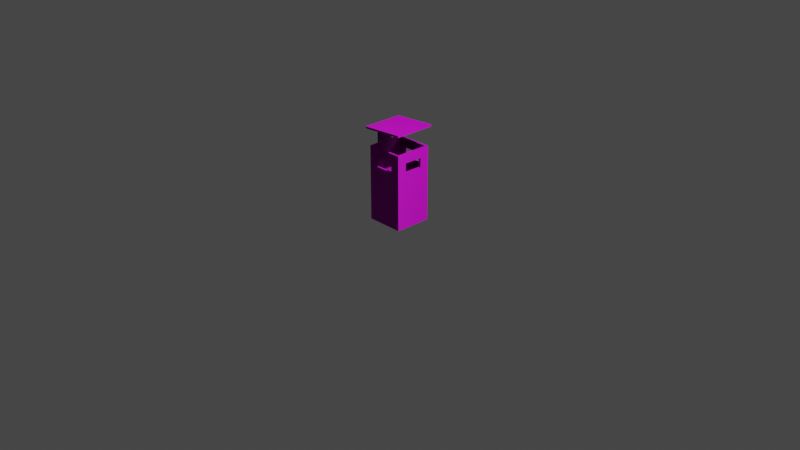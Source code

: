 # Source: Kos_B.blend  (saved by Blender 3.6.13; exported with 4.5.12 LTS)
import bpy
from mathutils import Matrix  # noqa: F401  (used for matrix-valued properties, if any)

bpy.ops.wm.read_factory_settings(use_empty=True)
scene = bpy.context.scene
scene.name = 'Scene'

# ---- collections
col_collection = bpy.data.collections.new('Collection'); scene.collection.children.link(col_collection)

# ---- images (referenced by path relative to the original .blend; pixels are not part of the script)
import os
ASSET_DIR = os.environ.get("B2B_ASSET_DIR", "")  # directory of the original .blend (textures are referenced by path, not embedded)
HERE = os.path.dirname(os.path.abspath(__file__))  # packed textures are extracted next to this script under _unpacked/

def load_image(name, relpath, width, height, colorspace="sRGB"):
    """Load a texture the original file referenced (path relative to the .blend, or extracted next to this script)."""
    p = next((c for c in (os.path.join(HERE, relpath), os.path.join(ASSET_DIR, relpath)) if relpath and os.path.exists(c)), "")
    if p:
        img = bpy.data.images.load(p, check_existing=True)
        img.name = name
    else:  # same state as the original file: an image datablock whose file is absent (Cycles renders it pink)
        img = bpy.data.images.new(name, width, height)
        img.source = "FILE"
        img.filepath = "//" + (relpath or name)
    img.colorspace_settings.name = colorspace
    return img
img_kos_b_diffuse_jpg = load_image('Kos_B-diffuse.jpg', 'Kos_B-diffuse.jpg', 1024, 1024, 'sRGB')
img_kos_b_normal_jpg = load_image('Kos_B-normal.jpg', 'Kos_B-normal.jpg', 1024, 1024, 'Non-Color')
img_kos_b_roughness_jpg = load_image('Kos_B-roughness.jpg', 'Kos_B-roughness.jpg', 1024, 1024, 'Non-Color')
img_baking_001 = load_image('Baking.001', 'Kos_B-metallic.jpg', 1024, 1024, 'Non-Color')
img_green_metal_rust_disp_4k_png_001 = load_image('green_metal_rust_Disp_4k.png.001', 'green_metal_rust_disp_4k.png', 1024, 1024, 'Non-Color')
img_green_metal_rust_rough_4k_png_001 = load_image('green_metal_rust_rough_4k.png.001', 'green_metal_rust_rough_4k.jpg', 1024, 1024, 'Non-Color')
img_green_metal_rust_diff_4k_png_001 = load_image('green_metal_rust_diff_4k.png.001', 'green_metal_rust_diff_4k.jpg', 1024, 1024, 'sRGB')
img_green_metal_rust_nor_4k_png_001 = load_image('green_metal_rust_Nor_4k.png.001', 'green_metal_rust_nor_gl_4k.exr', 1024, 1024, 'Non-Color')

# ---- materials (node trees are filled in below, after node groups)
mat_kos_b = bpy.data.materials.new('Kos_B')
mat_black_green_metal_rust_001 = bpy.data.materials.new('black-green_metal_rust.001')
mat_black_green_metal_rust_001.displacement_method = 'DISPLACEMENT'

# ---- material node trees
mat_kos_b.use_nodes = True; mat_kos_b.node_tree.nodes.clear()
_N = mat_kos_b.node_tree.nodes; _L = mat_kos_b.node_tree.links
n0 = _N.new('ShaderNodeBsdfPrincipled'); n0.name = 'Principled BSDF'; n0.location = (10, 300)
n0.distribution = 'GGX'
n0.subsurface_method = 'RANDOM_WALK_SKIN'
n0.inputs[3].default_value = 1.45
n0.inputs[27].default_value = (0.0, 0.0, 0.0, 1.0)
n0.inputs[28].default_value = 1.0
n1 = _N.new('ShaderNodeOutputMaterial'); n1.name = 'Material Output'; n1.location = (300, 300)
n2 = _N.new('ShaderNodeTexImage'); n2.name = 'Image Texture'; n2.location = (-492, 588)
n2.image = img_kos_b_diffuse_jpg
n3 = _N.new('ShaderNodeTexImage'); n3.name = 'Image Texture.003'; n3.location = (-505, -293)
n3.image = img_kos_b_normal_jpg
n4 = _N.new('ShaderNodeTexImage'); n4.name = 'Image Texture.002'; n4.location = (-496, -8)
n4.image = img_kos_b_roughness_jpg
n5 = _N.new('ShaderNodeTexImage'); n5.name = 'Image Texture.001'; n5.location = (-494, 284)
n5.image = img_baking_001
_L.new(n0.outputs[0], n1.inputs[0])
_L.new(n3.outputs[0], n0.inputs[5])
_L.new(n4.outputs[0], n0.inputs[2])
_L.new(n5.outputs[0], n0.inputs[1])
_L.new(n2.outputs[0], n0.inputs[0])
n1.is_active_output = True
mat_black_green_metal_rust_001.use_nodes = True; mat_black_green_metal_rust_001.node_tree.nodes.clear()
_N = mat_black_green_metal_rust_001.node_tree.nodes; _L = mat_black_green_metal_rust_001.node_tree.links
n0 = _N.new('NodeFrame'); n0.name = 'Frame.001'; n0.location = (-1491, 265)
n0.label = 'Tiling'
n0.width = 529
n1 = _N.new('NodeFrame'); n1.name = 'Textures'; n1.location = (-690, 576)
n1.label = 'Textures'
n1.width = 538
n2 = _N.new('ShaderNodeOutputMaterial'); n2.name = 'Material Output'; n2.location = (704, 147)
n3 = _N.new('ShaderNodeTexCoord'); n3.name = 'Texture Coordinate'; n3.location = (30, -48)
n4 = _N.new('ShaderNodeDisplacement'); n4.name = 'Displacement'; n4.location = (164, -440)
n4.inputs[1].default_value = 0.45
n4.inputs[2].default_value = 0.003
n5 = _N.new('ShaderNodeMapping'); n5.name = 'Mapping'; n5.location = (259, -40)
n5.width = 240
n5.inputs[3].default_value = (4.0, 4.0, 1.0)
n6 = _N.new('ShaderNodeTexImage'); n6.name = 'Image Texture.006'; n6.location = (30, -1096)
n6.width = 303
n6.image = img_green_metal_rust_disp_4k_png_001
n7 = _N.new('ShaderNodeTexImage'); n7.name = 'Image Texture.002'; n7.location = (31, -539)
n7.width = 278
n7.image = img_green_metal_rust_rough_4k_png_001
n8 = _N.new('ShaderNodeTexImage'); n8.name = 'Image Texture'; n8.location = (42, -40)
n8.width = 289
n8.image = img_green_metal_rust_diff_4k_png_001
n9 = _N.new('ShaderNodeNormalMap'); n9.name = 'Normal Map'; n9.location = (367, -698)
n9.width = 141
n10 = _N.new('ShaderNodeTexImage'); n10.name = 'Image Texture.003'; n10.location = (30, -796)
n10.width = 294
n10.image = img_green_metal_rust_nor_4k_png_001
n11 = _N.new('ShaderNodeMix'); n11.name = 'Mix'; n11.location = (-132, 462)
n11.data_type = 'RGBA'
n11.inputs[0].default_value = 0.8917
n11.inputs[7].default_value = (0.0, 0.0, 0.0, 1.0)
n12 = _N.new('ShaderNodeBsdfPrincipled'); n12.name = 'Principled BSDF'; n12.location = (85, 457)
n12.distribution = 'GGX'
n12.subsurface_method = 'BURLEY'
n12.inputs[3].default_value = 1.45
n12.inputs[28].default_value = 1.0
n13 = _N.new('ShaderNodeRGB'); n13.name = 'RGB'; n13.location = (-92, 107)
n13.outputs[0].default_value = (0.2234, 0.2234, 0.2234, 1.0)
n14 = _N.new('ShaderNodeTexImage'); n14.name = 'Image Texture.004'; n14.location = (104, 804)
n14.image = img_baking_001
n3.parent = n0
n5.parent = n0
n6.parent = n1
n7.parent = n1
n8.parent = n1
n9.parent = n1
n10.parent = n1
_L.new(n12.outputs[0], n2.inputs[0])
_L.new(n5.outputs[0], n8.inputs[0])
_L.new(n10.outputs[0], n9.inputs[1])
_L.new(n5.outputs[0], n7.inputs[0])
_L.new(n5.outputs[0], n10.inputs[0])
_L.new(n6.outputs[0], n4.inputs[0])
_L.new(n5.outputs[0], n6.inputs[0])
_L.new(n3.outputs[2], n5.inputs[0])
_L.new(n11.outputs[2], n12.inputs[0])
_L.new(n9.outputs[0], n12.inputs[5])
_L.new(n7.outputs[0], n12.inputs[2])
_L.new(n4.outputs[0], n2.inputs[2])
_L.new(n8.outputs[0], n11.inputs[6])
_L.new(n13.outputs[0], n12.inputs[27])
n2.is_active_output = True

# ---- world
world_world = bpy.data.worlds.new('World'); scene.world = world_world
world_world.use_nodes = True; world_world.node_tree.nodes.clear()
_N = world_world.node_tree.nodes; _L = world_world.node_tree.links
n0 = _N.new('ShaderNodeOutputWorld'); n0.name = 'World Output'; n0.location = (300, 300)
n1 = _N.new('ShaderNodeBackground'); n1.name = 'Background'; n1.location = (10, 300)
n1.inputs[0].default_value = (0.05088, 0.05088, 0.05088, 1.0)
_L.new(n1.outputs[0], n0.inputs[0])
n0.is_active_output = True
world_world.color = (0.05088, 0.05088, 0.05088)
world_world.use_sun_shadow = False
world_world.sun_shadow_jitter_overblur = 0.0

# ---- cameras
cam_camera = bpy.data.cameras.new('Camera')
cam_camera.clip_end = 100.0
cam_camera.ortho_scale = 7.314

# ---- lights
light_light = bpy.data.lights.new('Light', 'POINT')
light_light.transmission_factor = 0.0
light_light.energy = 1000.0
light_light.shadow_soft_size = 0.1
light_light.shadow_maximum_resolution = 0.006
light_light.use_absolute_resolution = True

# ---- meshes
me_cube_016 = bpy.data.meshes.new('Cube.016')
me_cube_016.from_pydata([(-0.2, -0.2, 0.0), (-0.1784, -0.1784, 0.8), (-0.2, 0.2, 0.0), (-0.1784, 0.1784, 0.8), (0.2, -0.2, 0.0), (0.1784, -0.1784, 0.8), (0.2, 0.2, 0.0), (0.1784, 0.1784, 0.8), (-0.2, 0.08494, 0.0), (-0.2, -0.08494, 0.0), (-0.1784, -0.08494, 0.8), (-0.1784, 0.08494, 0.8), (0.2, -0.08494, 0.0), (0.2, 0.08494, 0.0), (0.1784, 0.08494, 0.8), (0.1784, -0.08494, 0.8), (-0.2, -0.2, 0.6), (-0.2, -0.2, 0.7), (-0.2, 0.2, 0.7), (-0.2, 0.2, 0.6), (0.2, 0.2, 0.7), (0.2, 0.2, 0.6), (0.2, -0.2, 0.7), (0.2, -0.2, 0.6), (0.2, 0.1, 0.7), (0.2, 0.1, 0.6), (0.2, -0.1, 0.7), (0.2, -0.1, 0.6), (-0.2, -0.08494, 0.7), (-0.2, -0.08494, 0.6), (-0.2, 0.08494, 0.7), (-0.2, 0.08494, 0.6), (0.1, 0.2, 0.0), (-0.1, 0.2, 0.0), (-0.1, 0.1784, 0.8), (0.1, 0.1784, 0.8), (-0.1, -0.2, 0.0), (0.1, -0.2, 0.0), (0.1, -0.1784, 0.8), (-0.1, -0.1784, 0.8), (0.1784, -0.1, 0.7), (-0.1784, -0.08494, 0.7), (0.1, 0.1784, 0.7), (-0.1, 0.1784, 0.7), (0.1, 0.08494, 0.0), (-0.1, 0.08494, 0.0), (0.1, -0.08494, 0.0), (-0.1, -0.08494, 0.0), (0.1, -0.2, 0.6), (-0.1, -0.2, 0.6), (0.1, -0.2, 0.7), (-0.1, -0.2, 0.7), (-0.1, 0.2, 0.6), (0.1, 0.2, 0.6), (-0.1, 0.2, 0.7), (0.1, 0.2, 0.7), (-0.2, 0.08494, 0.8), (-0.2, 0.2, 0.8), (0.1, 0.2, 0.8), (0.2, 0.2, 0.8), (0.2, -0.08494, 0.8), (0.2, -0.2, 0.8), (-0.1, -0.2, 0.8), (-0.2, -0.2, 0.8), (-0.2, -0.08494, 0.8), (0.2, 0.08494, 0.8), (-0.1, 0.2, 0.8), (0.1, -0.2, 0.8), (0.1, 0.08494, 0.02), (0.1784, 0.08494, 0.02), (0.1, -0.08494, 0.02), (0.1784, -0.08494, 0.02), (-0.1784, 0.08494, 0.02), (-0.1, 0.08494, 0.02), (-0.1784, -0.08494, 0.02), (-0.1, -0.08494, 0.02), (0.1, 0.1784, 0.02), (-0.1, 0.1784, 0.02), (0.1, -0.1784, 0.02), (-0.1, -0.1784, 0.02), (-0.1784, 0.1784, 0.02), (0.1784, 0.1784, 0.02), (0.1784, -0.1784, 0.02), (-0.1784, -0.1784, 0.02), (-0.1784, 0.1784, 0.7), (-0.1784, 0.08494, 0.7), (0.1, -0.1784, 0.7), (0.1784, -0.1784, 0.7), (-0.1784, -0.1784, 0.7), (-0.1, -0.1784, 0.7), (0.1784, 0.1, 0.7), (0.1784, 0.1784, 0.7), (0.1, 0.1784, 0.6), (-0.1784, 0.08494, 0.6), (0.1784, -0.1784, 0.6), (-0.1, -0.1784, 0.6), (0.1784, 0.1784, 0.6), (-0.1, 0.1784, 0.6), (-0.1784, -0.08494, 0.6), (0.1784, -0.1, 0.6), (-0.1784, 0.1784, 0.6), (0.1, -0.1784, 0.6), (-0.1784, -0.1784, 0.6), (0.1784, 0.1, 0.6), (-0.2, 0.2, 0.06), (0.2, 0.2, 0.06), (0.2, -0.2, 0.06), (0.2, 0.08645, 0.06), (0.2, -0.08645, 0.06), (-0.2, -0.08494, 0.06), (-0.2, 0.08494, 0.06), (-0.2, -0.2, 0.06), (-0.1, 0.2, 0.06), (0.1, 0.2, 0.06), (0.1, -0.2, 0.06), (-0.1, -0.2, 0.06), (-0.22, -0.08494, 0.8), (-0.22, 0.08494, 0.8), (-0.22, -0.08494, 0.7), (-0.22, -0.08494, 0.6), (-0.22, 0.08494, 0.7), (-0.22, 0.08494, 0.6), (-0.22, -0.08494, 0.06), (-0.22, 0.08494, 0.06), (-0.2, -0.08494, 0.9737), (-0.2, 0.08494, 0.9737), (-0.2199, -0.08494, 0.9723), (-0.2199, 0.08494, 0.9723), (-0.2014, -0.08494, 0.9937), (-0.2014, 0.08494, 0.9937), (-0.2213, -0.08494, 0.9923), (-0.2213, 0.08494, 0.9923), (0.219, -0.22, 1.003), (0.219, 0.22, 1.003), (-0.2399, -0.22, 0.9709), (-0.2399, 0.22, 0.9709), (0.2176, -0.22, 1.023), (0.2176, 0.22, 1.023), (-0.2413, -0.22, 0.9909), (-0.2413, 0.22, 0.9909)], [], [(30, 56, 57, 18), (55, 58, 59, 20), (26, 60, 61, 22), (51, 62, 63, 17), (46, 12, 4, 37), (97, 100, 80, 77), (96, 92, 76, 81), (95, 101, 78, 79), (32, 6, 13, 44), (44, 13, 12, 46), (20, 59, 65, 24), (24, 65, 60, 26), (17, 63, 64, 28), (28, 64, 116, 118), (56, 30, 120, 117), (31, 110, 123, 121), (111, 16, 29, 109), (16, 17, 28, 29), (107, 25, 27, 108), (26, 27, 99, 40), (105, 21, 25, 107), (21, 20, 24, 25), (115, 49, 16, 111), (49, 51, 17, 16), (108, 27, 23, 106), (27, 26, 22, 23), (113, 53, 21, 105), (53, 55, 20, 21), (110, 31, 19, 104), (31, 30, 18, 19), (19, 18, 54, 52), (26, 40, 90, 24), (104, 19, 52, 112), (112, 52, 53, 113), (23, 22, 50, 48), (55, 42, 43, 54), (106, 23, 48, 114), (114, 48, 49, 115), (8, 45, 47, 9), (45, 44, 46, 47), (2, 33, 45, 8), (33, 32, 44, 45), (98, 102, 83, 74), (99, 103, 69, 71), (100, 93, 72, 80), (101, 94, 82, 78), (102, 95, 79, 83), (103, 96, 81, 69), (9, 47, 36, 0), (47, 46, 37, 36), (22, 61, 67, 50), (50, 67, 62, 51), (18, 57, 66, 54), (54, 66, 58, 55), (11, 3, 57, 56), (35, 7, 59, 58), (15, 5, 61, 60), (39, 1, 63, 62), (1, 10, 64, 63), (10, 11, 56, 64), (7, 14, 65, 59), (14, 15, 60, 65), (3, 34, 66, 57), (34, 35, 58, 66), (5, 38, 67, 61), (38, 39, 62, 67), (75, 74, 83, 79), (77, 80, 72, 73), (73, 72, 74, 75), (69, 68, 70, 71), (68, 73, 75, 70), (81, 76, 68, 69), (76, 77, 73, 68), (71, 70, 78, 82), (70, 75, 79, 78), (93, 98, 74, 72), (94, 99, 71, 82), (92, 97, 77, 76), (35, 34, 43, 42), (5, 15, 40, 87), (11, 10, 41, 85), (14, 7, 91, 90), (1, 39, 89, 88), (38, 5, 87, 86), (3, 11, 85, 84), (15, 14, 90, 40), (10, 1, 88, 41), (39, 38, 86, 89), (7, 35, 42, 91), (34, 3, 84, 43), (54, 43, 97, 52), (87, 40, 99, 94), (85, 41, 98, 93), (90, 91, 96, 103), (88, 89, 95, 102), (86, 87, 94, 101), (84, 85, 93, 100), (53, 52, 97, 92), (41, 88, 102, 98), (53, 92, 42, 55), (91, 42, 92, 96), (43, 84, 100, 97), (27, 25, 103, 99), (24, 90, 103, 25), (49, 48, 101, 95), (50, 86, 101, 48), (49, 95, 89, 51), (51, 89, 86, 50), (37, 114, 115, 36), (4, 106, 114, 37), (33, 112, 113, 32), (2, 104, 112, 33), (8, 110, 104, 2), (32, 113, 105, 6), (12, 108, 106, 4), (36, 115, 111, 0), (6, 105, 107, 13), (13, 107, 108, 12), (0, 111, 109, 9), (9, 109, 110, 8), (118, 116, 117, 120), (122, 119, 121, 123), (119, 118, 120, 121), (109, 29, 119, 122), (30, 31, 121, 120), (110, 109, 122, 123), (29, 28, 118, 119), (117, 116, 126, 127), (128, 130, 138, 136), (56, 117, 127, 125), (116, 64, 124, 126), (64, 56, 125, 124), (128, 129, 131, 130), (125, 127, 135, 133), (129, 128, 136, 137), (131, 129, 137, 139), (133, 135, 139, 137), (132, 133, 137, 136), (134, 132, 136, 138), (135, 134, 138, 139), (124, 125, 133, 132), (130, 131, 139, 138), (126, 124, 132, 134), (127, 126, 134, 135)])
_uv = me_cube_016.uv_layers.new(name='UVMap')
_uv.uv.foreach_set('vector', [0.6637, 0.05185, 0.6637, 0.003995, 0.7187, 0.003995, 0.7187, 0.05185, 0.272, 0.05186, 0.272, 0.003995, 0.3199, 0.003995, 0.3199, 0.05186, 0.272, 0.4427, 0.2648, 0.3949, 0.3199, 0.3949, 0.3199, 0.4427, 0.4714, 0.05186, 0.4714, 0.003995, 0.5193, 0.003995, 0.5193, 0.05186, 0.8129, 0.8312, 0.765, 0.8312, 0.765, 0.7762, 0.8129, 0.7762, 0.4611, 0.4906, 0.4986, 0.4906, 0.4986, 0.7682, 0.4611, 0.7682, 0.3279, 0.4906, 0.3654, 0.4906, 0.3654, 0.7682, 0.3279, 0.7682, 0.5648, 0.4906, 0.6605, 0.4906, 0.6605, 0.7682, 0.5648, 0.7682, 0.8129, 0.9676, 0.765, 0.9676, 0.765, 0.9125, 0.8129, 0.9125, 0.8129, 0.9125, 0.765, 0.9125, 0.765, 0.8312, 0.8129, 0.8312, 0.1284, 0.4427, 0.1284, 0.3949, 0.1835, 0.3949, 0.1763, 0.4427, 0.1763, 0.4427, 0.1835, 0.3949, 0.2648, 0.3949, 0.272, 0.4427, 0.5273, 0.05185, 0.5273, 0.003995, 0.5824, 0.003995, 0.5824, 0.05185, 0.0933, 0.135, 0.0933, 0.08714, 0.1029, 0.08714, 0.1029, 0.135, 0.1204, 0.08714, 0.1204, 0.135, 0.1109, 0.135, 0.1109, 0.08714, 0.1204, 0.1829, 0.1204, 0.4413, 0.1109, 0.4413, 0.1109, 0.1829, 0.5273, 0.3582, 0.5273, 0.09971, 0.5824, 0.09971, 0.5824, 0.3582, 0.5273, 0.09971, 0.5273, 0.05185, 0.5824, 0.05185, 0.5824, 0.09971, 0.1828, 0.749, 0.1763, 0.4906, 0.272, 0.4906, 0.2655, 0.749, 0.8951, 0.3949, 0.8951, 0.4427, 0.8848, 0.4427, 0.8848, 0.3949, 0.1284, 0.749, 0.1284, 0.4906, 0.1763, 0.4906, 0.1828, 0.749, 0.1284, 0.4906, 0.1284, 0.4427, 0.1763, 0.4427, 0.1763, 0.4906, 0.4714, 0.3582, 0.4714, 0.09972, 0.5193, 0.09972, 0.5193, 0.3582, 0.4714, 0.09972, 0.4714, 0.05186, 0.5193, 0.05186, 0.5193, 0.09972, 0.2655, 0.749, 0.272, 0.4906, 0.3199, 0.4906, 0.3199, 0.749, 0.272, 0.4906, 0.272, 0.4427, 0.3199, 0.4427, 0.3199, 0.4906, 0.272, 0.3582, 0.272, 0.09972, 0.3199, 0.09972, 0.3199, 0.3582, 0.272, 0.09972, 0.272, 0.05186, 0.3199, 0.05186, 0.3199, 0.09972, 0.6637, 0.3582, 0.6637, 0.09971, 0.7187, 0.09971, 0.7187, 0.3582, 0.6637, 0.09971, 0.6637, 0.05185, 0.7187, 0.05185, 0.7187, 0.09971, 0.1284, 0.09972, 0.1284, 0.05186, 0.1763, 0.05186, 0.1763, 0.09972, 0.02156, 0.6672, 0.03189, 0.6672, 0.03189, 0.7629, 0.02156, 0.7629, 0.1284, 0.3582, 0.1284, 0.09972, 0.1763, 0.09972, 0.1763, 0.3582, 0.1763, 0.3582, 0.1763, 0.09972, 0.272, 0.09972, 0.272, 0.3582, 0.3279, 0.09972, 0.3279, 0.05186, 0.3757, 0.05186, 0.3757, 0.09972, 0.02156, 0.7709, 0.0319, 0.7709, 0.0319, 0.8666, 0.02156, 0.8666, 0.3279, 0.3582, 0.3279, 0.09972, 0.3757, 0.09972, 0.3757, 0.3582, 0.3757, 0.3582, 0.3757, 0.09972, 0.4714, 0.09972, 0.4714, 0.3582, 0.9564, 0.9125, 0.9086, 0.9125, 0.9086, 0.8312, 0.9564, 0.8312, 0.9086, 0.9125, 0.8129, 0.9125, 0.8129, 0.8312, 0.9086, 0.8312, 0.9564, 0.9676, 0.9086, 0.9676, 0.9086, 0.9125, 0.9564, 0.9125, 0.9086, 0.9676, 0.8129, 0.9676, 0.8129, 0.9125, 0.9086, 0.9125, 0.8528, 0.09971, 0.8975, 0.09971, 0.8975, 0.3773, 0.8528, 0.3773, 0.7436, 0.4906, 0.8393, 0.4906, 0.8321, 0.7682, 0.7508, 0.7682, 0.7267, 0.09971, 0.7714, 0.09971, 0.7714, 0.3773, 0.7267, 0.3773, 0.6605, 0.4906, 0.6981, 0.4906, 0.6981, 0.7682, 0.6605, 0.7682, 0.5273, 0.4906, 0.5648, 0.4906, 0.5648, 0.7682, 0.5273, 0.7682, 0.8393, 0.4906, 0.8768, 0.4906, 0.8768, 0.7682, 0.8321, 0.7682, 0.9564, 0.8312, 0.9086, 0.8312, 0.9086, 0.7762, 0.9564, 0.7762, 0.9086, 0.8312, 0.8129, 0.8312, 0.8129, 0.7762, 0.9086, 0.7762, 0.3279, 0.05186, 0.3279, 0.003995, 0.3757, 0.003995, 0.3757, 0.05186, 0.3757, 0.05186, 0.3757, 0.003995, 0.4714, 0.003995, 0.4714, 0.05186, 0.1284, 0.05186, 0.1284, 0.003995, 0.1763, 0.003995, 0.1763, 0.05186, 0.1763, 0.05186, 0.1763, 0.003995, 0.272, 0.003995, 0.272, 0.05186, 0.07496, 0.5037, 0.07496, 0.459, 0.0853, 0.4486, 0.0853, 0.5037, 0.07496, 0.6959, 0.07496, 0.6584, 0.0853, 0.6481, 0.0853, 0.6959, 0.1036, 0.5857, 0.1036, 0.6304, 0.09329, 0.6407, 0.09329, 0.5857, 0.1036, 0.7923, 0.1036, 0.8298, 0.09329, 0.8402, 0.09329, 0.7923, 0.07496, 0.6297, 0.07496, 0.585, 0.0853, 0.585, 0.0853, 0.6401, 0.07496, 0.585, 0.07496, 0.5037, 0.0853, 0.5037, 0.0853, 0.585, 0.1036, 0.4596, 0.1036, 0.5044, 0.09329, 0.5044, 0.09329, 0.4493, 0.1036, 0.5044, 0.1036, 0.5857, 0.09329, 0.5857, 0.09329, 0.5044, 0.07496, 0.8291, 0.07496, 0.7916, 0.0853, 0.7916, 0.0853, 0.8395, 0.07496, 0.7916, 0.07496, 0.6959, 0.0853, 0.6959, 0.0853, 0.7916, 0.1036, 0.6591, 0.1036, 0.6966, 0.09329, 0.6966, 0.09329, 0.6487, 0.1036, 0.6966, 0.1036, 0.7923, 0.09329, 0.7923, 0.09329, 0.6966, 0.2617, 0.9118, 0.2992, 0.9118, 0.2992, 0.9565, 0.2617, 0.9565, 0.2617, 0.7857, 0.2992, 0.7857, 0.2992, 0.8305, 0.2617, 0.8305, 0.2617, 0.8305, 0.2992, 0.8305, 0.2992, 0.9118, 0.2617, 0.9118, 0.1284, 0.8305, 0.1659, 0.8305, 0.1659, 0.9118, 0.1284, 0.9118, 0.1659, 0.8305, 0.2617, 0.8305, 0.2617, 0.9118, 0.1659, 0.9118, 0.1284, 0.7857, 0.1659, 0.7857, 0.1659, 0.8305, 0.1284, 0.8305, 0.1659, 0.7857, 0.2617, 0.7857, 0.2617, 0.8305, 0.1659, 0.8305, 0.1284, 0.9118, 0.1659, 0.9118, 0.1659, 0.9565, 0.1284, 0.9565, 0.1659, 0.9118, 0.2617, 0.9118, 0.2617, 0.9565, 0.1659, 0.9565, 0.7714, 0.09971, 0.8528, 0.09971, 0.8528, 0.3773, 0.7714, 0.3773, 0.706, 0.4906, 0.7436, 0.4906, 0.7508, 0.7682, 0.706, 0.7682, 0.3654, 0.4906, 0.4611, 0.4906, 0.4611, 0.7682, 0.3654, 0.7682, 0.3654, 0.3949, 0.4611, 0.3949, 0.4611, 0.4427, 0.3654, 0.4427, 0.706, 0.3949, 0.7508, 0.3949, 0.7436, 0.4427, 0.706, 0.4427, 0.7714, 0.003995, 0.8528, 0.003995, 0.8528, 0.05185, 0.7714, 0.05185, 0.8321, 0.3949, 0.8768, 0.3949, 0.8768, 0.4427, 0.8393, 0.4427, 0.5273, 0.3949, 0.5648, 0.3949, 0.5648, 0.4427, 0.5273, 0.4427, 0.6605, 0.3949, 0.6981, 0.3949, 0.6981, 0.4427, 0.6605, 0.4427, 0.7267, 0.003995, 0.7714, 0.003995, 0.7714, 0.05185, 0.7267, 0.05185, 0.7508, 0.3949, 0.8321, 0.3949, 0.8393, 0.4427, 0.7436, 0.4427, 0.8528, 0.003995, 0.8975, 0.003995, 0.8975, 0.05185, 0.8528, 0.05185, 0.5648, 0.3949, 0.6605, 0.3949, 0.6605, 0.4427, 0.5648, 0.4427, 0.3279, 0.3949, 0.3654, 0.3949, 0.3654, 0.4427, 0.3279, 0.4427, 0.4611, 0.3949, 0.4986, 0.3949, 0.4986, 0.4427, 0.4611, 0.4427, 0.8848, 0.5066, 0.8951, 0.5066, 0.8951, 0.5544, 0.8848, 0.5544, 0.706, 0.4427, 0.7436, 0.4427, 0.7436, 0.4906, 0.706, 0.4906, 0.7714, 0.05185, 0.8528, 0.05185, 0.8528, 0.09971, 0.7714, 0.09971, 0.8393, 0.4427, 0.8768, 0.4427, 0.8768, 0.4906, 0.8393, 0.4906, 0.5273, 0.4427, 0.5648, 0.4427, 0.5648, 0.4906, 0.5273, 0.4906, 0.6605, 0.4427, 0.6981, 0.4427, 0.6981, 0.4906, 0.6605, 0.4906, 0.7267, 0.05185, 0.7714, 0.05185, 0.7714, 0.09971, 0.7267, 0.09971, 0.05022, 0.6672, 0.05022, 0.7629, 0.03988, 0.7629, 0.03988, 0.6672, 0.8528, 0.05185, 0.8975, 0.05185, 0.8975, 0.09971, 0.8528, 0.09971, 0.8951, 0.6103, 0.8848, 0.6103, 0.8848, 0.5624, 0.8951, 0.5624, 0.3279, 0.4427, 0.3654, 0.4427, 0.3654, 0.4906, 0.3279, 0.4906, 0.4611, 0.4427, 0.4986, 0.4427, 0.4986, 0.4906, 0.4611, 0.4906, 0.5066, 0.7187, 0.5066, 0.623, 0.5169, 0.623, 0.5169, 0.7187, 0.8848, 0.4507, 0.8951, 0.4507, 0.8951, 0.4986, 0.8848, 0.4986, 0.03988, 0.8666, 0.03988, 0.7709, 0.05022, 0.7709, 0.05022, 0.8666, 0.8848, 0.6183, 0.8951, 0.6183, 0.8951, 0.6661, 0.8848, 0.6661, 0.8951, 0.722, 0.8848, 0.722, 0.8848, 0.6741, 0.8951, 0.6741, 0.3175, 0.8814, 0.3072, 0.8814, 0.3072, 0.7857, 0.3175, 0.7857, 0.3757, 0.3869, 0.3757, 0.3582, 0.4714, 0.3582, 0.4714, 0.3869, 0.3279, 0.3869, 0.3279, 0.3582, 0.3757, 0.3582, 0.3757, 0.3869, 0.1763, 0.3869, 0.1763, 0.3582, 0.272, 0.3582, 0.272, 0.3869, 0.1284, 0.3869, 0.1284, 0.3582, 0.1763, 0.3582, 0.1763, 0.3869, 0.6637, 0.3869, 0.6637, 0.3582, 0.7187, 0.3582, 0.7187, 0.3869, 0.272, 0.3869, 0.272, 0.3582, 0.3199, 0.3582, 0.3199, 0.3869, 0.2648, 0.7777, 0.2655, 0.749, 0.3199, 0.749, 0.3199, 0.7777, 0.4714, 0.3869, 0.4714, 0.3582, 0.5193, 0.3582, 0.5193, 0.3869, 0.1284, 0.7777, 0.1284, 0.749, 0.1828, 0.749, 0.1835, 0.7777, 0.1835, 0.7777, 0.1828, 0.749, 0.2655, 0.749, 0.2648, 0.7777, 0.5273, 0.3869, 0.5273, 0.3582, 0.5824, 0.3582, 0.5824, 0.3869, 0.5824, 0.3869, 0.5824, 0.3582, 0.6637, 0.3582, 0.6637, 0.3869, 0.003995, 0.1343, 0.003995, 0.08647, 0.0853, 0.08647, 0.0853, 0.1343, 0.003995, 0.4406, 0.003995, 0.1822, 0.0853, 0.1822, 0.0853, 0.4406, 0.003995, 0.1822, 0.003995, 0.1343, 0.0853, 0.1343, 0.0853, 0.1822, 0.0933, 0.4413, 0.0933, 0.1829, 0.1029, 0.1829, 0.1029, 0.4413, 0.1204, 0.135, 0.1204, 0.1829, 0.1109, 0.1829, 0.1109, 0.135, 0.0574, 0.5299, 0.0574, 0.4486, 0.06697, 0.4486, 0.06697, 0.5299, 0.0933, 0.1829, 0.0933, 0.135, 0.1029, 0.135, 0.1029, 0.1829, 0.0853, 0.08647, 0.003995, 0.08647, 0.003995, 0.003995, 0.0853, 0.003995, 0.6111, 0.9768, 0.6111, 0.9864, 0.5464, 0.996, 0.5464, 0.7762, 0.1204, 0.08714, 0.1109, 0.08714, 0.1109, 0.004664, 0.1204, 0.003995, 0.1029, 0.08714, 0.0933, 0.08714, 0.09329, 0.003995, 0.1028, 0.004664, 0.1029, 0.9578, 0.02156, 0.9578, 0.02156, 0.8746, 0.1029, 0.8746, 0.6111, 0.9768, 0.6924, 0.9768, 0.6924, 0.9864, 0.6111, 0.9864, 0.3925, 0.9769, 0.3925, 0.9864, 0.3279, 0.996, 0.3279, 0.7762, 0.6924, 0.9768, 0.6111, 0.9768, 0.5464, 0.7762, 0.757, 0.7762, 0.6924, 0.9864, 0.6924, 0.9768, 0.757, 0.7762, 0.757, 0.996, 0.5162, 0.3949, 0.5162, 0.615, 0.5066, 0.615, 0.5066, 0.3949, 0.03111, 0.4486, 0.03111, 0.6592, 0.02156, 0.6592, 0.02156, 0.4486, 0.003995, 0.6688, 0.003995, 0.4486, 0.01357, 0.4486, 0.01357, 0.6688, 0.04865, 0.4486, 0.04865, 0.6592, 0.0391, 0.6592, 0.0391, 0.4486, 0.4738, 0.9769, 0.3925, 0.9769, 0.3279, 0.7762, 0.5384, 0.7762, 0.6111, 0.9864, 0.6924, 0.9864, 0.757, 0.996, 0.5464, 0.996, 0.4738, 0.9864, 0.4738, 0.9769, 0.5384, 0.7762, 0.5384, 0.996, 0.3925, 0.9864, 0.4738, 0.9864, 0.5384, 0.996, 0.3279, 0.996])
me_cube_016.materials.append(mat_kos_b)
me_cube_016.update()
me_cube_001 = bpy.data.meshes.new('Cube.001')
me_cube_001.from_pydata([(-0.2, -0.2, 0.0), (-0.1784, -0.1784, 0.8), (-0.2, 0.2, 0.0), (-0.1784, 0.1784, 0.8), (0.2, -0.2, 0.0), (0.1784, -0.1784, 0.8), (0.2, 0.2, 0.0), (0.1784, 0.1784, 0.8), (-0.2, 0.08494, 0.0), (-0.2, -0.08494, 0.0), (-0.1784, -0.08494, 0.8), (-0.1784, 0.08494, 0.8), (0.2, -0.08494, 0.0), (0.2, 0.08494, 0.0), (0.1784, 0.08494, 0.8), (0.1784, -0.08494, 0.8), (-0.2, -0.2, 0.6), (-0.2, -0.2, 0.7), (-0.2, 0.2, 0.7), (-0.2, 0.2, 0.6), (0.2, 0.2, 0.7), (0.2, 0.2, 0.6), (0.2, -0.2, 0.7), (0.2, -0.2, 0.6), (0.2, 0.1, 0.7), (0.2, 0.1, 0.6), (0.2, -0.1, 0.7), (0.2, -0.1, 0.6), (-0.2, -0.08494, 0.7), (-0.2, -0.08494, 0.6), (-0.2, 0.08494, 0.7), (-0.2, 0.08494, 0.6), (0.1, 0.2, 0.0), (-0.1, 0.2, 0.0), (-0.1, 0.1784, 0.8), (0.1, 0.1784, 0.8), (-0.1, -0.2, 0.0), (0.1, -0.2, 0.0), (0.1, -0.1784, 0.8), (-0.1, -0.1784, 0.8), (0.1784, -0.1, 0.7), (-0.1784, -0.08494, 0.7), (0.1, 0.1784, 0.7), (-0.1, 0.1784, 0.7), (0.1, 0.08494, 0.0), (-0.1, 0.08494, 0.0), (0.1, -0.08494, 0.0), (-0.1, -0.08494, 0.0), (0.1, -0.2, 0.6), (-0.1, -0.2, 0.6), (0.1, -0.2, 0.7), (-0.1, -0.2, 0.7), (-0.1, 0.2, 0.6), (0.1, 0.2, 0.6), (-0.1, 0.2, 0.7), (0.1, 0.2, 0.7), (-0.2, 0.08494, 0.8), (-0.2, 0.2, 0.8), (0.1, 0.2, 0.8), (0.2, 0.2, 0.8), (0.2, -0.08494, 0.8), (0.2, -0.2, 0.8), (-0.1, -0.2, 0.8), (-0.2, -0.2, 0.8), (-0.2, -0.08494, 0.8), (0.2, 0.08494, 0.8), (-0.1, 0.2, 0.8), (0.1, -0.2, 0.8), (0.1, 0.08494, 0.02), (0.1784, 0.08494, 0.02), (0.1, -0.08494, 0.02), (0.1784, -0.08494, 0.02), (-0.1784, 0.08494, 0.02), (-0.1, 0.08494, 0.02), (-0.1784, -0.08494, 0.02), (-0.1, -0.08494, 0.02), (0.1, 0.1784, 0.02), (-0.1, 0.1784, 0.02), (0.1, -0.1784, 0.02), (-0.1, -0.1784, 0.02), (-0.1784, 0.1784, 0.02), (0.1784, 0.1784, 0.02), (0.1784, -0.1784, 0.02), (-0.1784, -0.1784, 0.02), (-0.1784, 0.1784, 0.7), (-0.1784, 0.08494, 0.7), (0.1, -0.1784, 0.7), (0.1784, -0.1784, 0.7), (-0.1784, -0.1784, 0.7), (-0.1, -0.1784, 0.7), (0.1784, 0.1, 0.7), (0.1784, 0.1784, 0.7), (0.1, 0.1784, 0.6), (-0.1784, 0.08494, 0.6), (0.1784, -0.1784, 0.6), (-0.1, -0.1784, 0.6), (0.1784, 0.1784, 0.6), (-0.1, 0.1784, 0.6), (-0.1784, -0.08494, 0.6), (0.1784, -0.1, 0.6), (-0.1784, 0.1784, 0.6), (0.1, -0.1784, 0.6), (-0.1784, -0.1784, 0.6), (0.1784, 0.1, 0.6), (-0.2, 0.2, 0.06), (0.2, 0.2, 0.06), (0.2, -0.2, 0.06), (0.2, 0.08645, 0.06), (0.2, -0.08645, 0.06), (-0.2, -0.08494, 0.06), (-0.2, 0.08494, 0.06), (-0.2, -0.2, 0.06), (-0.1, 0.2, 0.06), (0.1, 0.2, 0.06), (0.1, -0.2, 0.06), (-0.1, -0.2, 0.06), (-0.22, -0.08494, 0.8), (-0.22, 0.08494, 0.8), (-0.22, -0.08494, 0.7), (-0.22, -0.08494, 0.6), (-0.22, 0.08494, 0.7), (-0.22, 0.08494, 0.6), (-0.22, -0.08494, 0.06), (-0.22, 0.08494, 0.06), (-0.2, -0.08494, 0.9737), (-0.2, 0.08494, 0.9737), (-0.2199, -0.08494, 0.9723), (-0.2199, 0.08494, 0.9723), (-0.2014, -0.08494, 0.9937), (-0.2014, 0.08494, 0.9937), (-0.2213, -0.08494, 0.9923), (-0.2213, 0.08494, 0.9923), (0.219, -0.22, 1.003), (0.219, 0.22, 1.003), (-0.2399, -0.22, 0.9709), (-0.2399, 0.22, 0.9709), (0.2176, -0.22, 1.023), (0.2176, 0.22, 1.023), (-0.2413, -0.22, 0.9909), (-0.2413, 0.22, 0.9909)], [], [(30, 56, 57, 18), (55, 58, 59, 20), (26, 60, 61, 22), (51, 62, 63, 17), (46, 12, 4, 37), (97, 100, 80, 77), (96, 92, 76, 81), (95, 101, 78, 79), (32, 6, 13, 44), (44, 13, 12, 46), (20, 59, 65, 24), (24, 65, 60, 26), (17, 63, 64, 28), (28, 64, 116, 118), (56, 30, 120, 117), (31, 110, 123, 121), (111, 16, 29, 109), (16, 17, 28, 29), (107, 25, 27, 108), (26, 27, 99, 40), (105, 21, 25, 107), (21, 20, 24, 25), (115, 49, 16, 111), (49, 51, 17, 16), (108, 27, 23, 106), (27, 26, 22, 23), (113, 53, 21, 105), (53, 55, 20, 21), (110, 31, 19, 104), (31, 30, 18, 19), (19, 18, 54, 52), (26, 40, 90, 24), (104, 19, 52, 112), (112, 52, 53, 113), (23, 22, 50, 48), (55, 42, 43, 54), (106, 23, 48, 114), (114, 48, 49, 115), (8, 45, 47, 9), (45, 44, 46, 47), (2, 33, 45, 8), (33, 32, 44, 45), (98, 102, 83, 74), (99, 103, 69, 71), (100, 93, 72, 80), (101, 94, 82, 78), (102, 95, 79, 83), (103, 96, 81, 69), (9, 47, 36, 0), (47, 46, 37, 36), (22, 61, 67, 50), (50, 67, 62, 51), (18, 57, 66, 54), (54, 66, 58, 55), (11, 3, 57, 56), (35, 7, 59, 58), (15, 5, 61, 60), (39, 1, 63, 62), (1, 10, 64, 63), (10, 11, 56, 64), (7, 14, 65, 59), (14, 15, 60, 65), (3, 34, 66, 57), (34, 35, 58, 66), (5, 38, 67, 61), (38, 39, 62, 67), (75, 74, 83, 79), (77, 80, 72, 73), (73, 72, 74, 75), (69, 68, 70, 71), (68, 73, 75, 70), (81, 76, 68, 69), (76, 77, 73, 68), (71, 70, 78, 82), (70, 75, 79, 78), (93, 98, 74, 72), (94, 99, 71, 82), (92, 97, 77, 76), (35, 34, 43, 42), (5, 15, 40, 87), (11, 10, 41, 85), (14, 7, 91, 90), (1, 39, 89, 88), (38, 5, 87, 86), (3, 11, 85, 84), (15, 14, 90, 40), (10, 1, 88, 41), (39, 38, 86, 89), (7, 35, 42, 91), (34, 3, 84, 43), (54, 43, 97, 52), (87, 40, 99, 94), (85, 41, 98, 93), (90, 91, 96, 103), (88, 89, 95, 102), (86, 87, 94, 101), (84, 85, 93, 100), (53, 52, 97, 92), (41, 88, 102, 98), (53, 92, 42, 55), (91, 42, 92, 96), (43, 84, 100, 97), (27, 25, 103, 99), (24, 90, 103, 25), (49, 48, 101, 95), (50, 86, 101, 48), (49, 95, 89, 51), (51, 89, 86, 50), (37, 114, 115, 36), (4, 106, 114, 37), (33, 112, 113, 32), (2, 104, 112, 33), (8, 110, 104, 2), (32, 113, 105, 6), (12, 108, 106, 4), (36, 115, 111, 0), (6, 105, 107, 13), (13, 107, 108, 12), (0, 111, 109, 9), (9, 109, 110, 8), (118, 116, 117, 120), (122, 119, 121, 123), (119, 118, 120, 121), (109, 29, 119, 122), (30, 31, 121, 120), (110, 109, 122, 123), (29, 28, 118, 119), (117, 116, 126, 127), (128, 130, 138, 136), (56, 117, 127, 125), (116, 64, 124, 126), (64, 56, 125, 124), (128, 129, 131, 130), (125, 127, 135, 133), (129, 128, 136, 137), (131, 129, 137, 139), (133, 135, 139, 137), (132, 133, 137, 136), (134, 132, 136, 138), (135, 134, 138, 139), (124, 125, 133, 132), (130, 131, 139, 138), (126, 124, 132, 134), (127, 126, 134, 135)])
_uv = me_cube_001.uv_layers.new(name='UVMap')
_uv.uv.foreach_set('vector', [0.6637, 0.05185, 0.6637, 0.003995, 0.7187, 0.003995, 0.7187, 0.05185, 0.272, 0.05186, 0.272, 0.003995, 0.3199, 0.003995, 0.3199, 0.05186, 0.272, 0.4427, 0.2648, 0.3949, 0.3199, 0.3949, 0.3199, 0.4427, 0.4714, 0.05186, 0.4714, 0.003995, 0.5193, 0.003995, 0.5193, 0.05186, 0.8129, 0.8312, 0.765, 0.8312, 0.765, 0.7762, 0.8129, 0.7762, 0.4611, 0.4906, 0.4986, 0.4906, 0.4986, 0.7682, 0.4611, 0.7682, 0.3279, 0.4906, 0.3654, 0.4906, 0.3654, 0.7682, 0.3279, 0.7682, 0.5648, 0.4906, 0.6605, 0.4906, 0.6605, 0.7682, 0.5648, 0.7682, 0.8129, 0.9676, 0.765, 0.9676, 0.765, 0.9125, 0.8129, 0.9125, 0.8129, 0.9125, 0.765, 0.9125, 0.765, 0.8312, 0.8129, 0.8312, 0.1284, 0.4427, 0.1284, 0.3949, 0.1835, 0.3949, 0.1763, 0.4427, 0.1763, 0.4427, 0.1835, 0.3949, 0.2648, 0.3949, 0.272, 0.4427, 0.5273, 0.05185, 0.5273, 0.003995, 0.5824, 0.003995, 0.5824, 0.05185, 0.0933, 0.135, 0.0933, 0.08714, 0.1029, 0.08714, 0.1029, 0.135, 0.1204, 0.08714, 0.1204, 0.135, 0.1109, 0.135, 0.1109, 0.08714, 0.1204, 0.1829, 0.1204, 0.4413, 0.1109, 0.4413, 0.1109, 0.1829, 0.5273, 0.3582, 0.5273, 0.09971, 0.5824, 0.09971, 0.5824, 0.3582, 0.5273, 0.09971, 0.5273, 0.05185, 0.5824, 0.05185, 0.5824, 0.09971, 0.1828, 0.749, 0.1763, 0.4906, 0.272, 0.4906, 0.2655, 0.749, 0.8951, 0.3949, 0.8951, 0.4427, 0.8848, 0.4427, 0.8848, 0.3949, 0.1284, 0.749, 0.1284, 0.4906, 0.1763, 0.4906, 0.1828, 0.749, 0.1284, 0.4906, 0.1284, 0.4427, 0.1763, 0.4427, 0.1763, 0.4906, 0.4714, 0.3582, 0.4714, 0.09972, 0.5193, 0.09972, 0.5193, 0.3582, 0.4714, 0.09972, 0.4714, 0.05186, 0.5193, 0.05186, 0.5193, 0.09972, 0.2655, 0.749, 0.272, 0.4906, 0.3199, 0.4906, 0.3199, 0.749, 0.272, 0.4906, 0.272, 0.4427, 0.3199, 0.4427, 0.3199, 0.4906, 0.272, 0.3582, 0.272, 0.09972, 0.3199, 0.09972, 0.3199, 0.3582, 0.272, 0.09972, 0.272, 0.05186, 0.3199, 0.05186, 0.3199, 0.09972, 0.6637, 0.3582, 0.6637, 0.09971, 0.7187, 0.09971, 0.7187, 0.3582, 0.6637, 0.09971, 0.6637, 0.05185, 0.7187, 0.05185, 0.7187, 0.09971, 0.1284, 0.09972, 0.1284, 0.05186, 0.1763, 0.05186, 0.1763, 0.09972, 0.02156, 0.6672, 0.03189, 0.6672, 0.03189, 0.7629, 0.02156, 0.7629, 0.1284, 0.3582, 0.1284, 0.09972, 0.1763, 0.09972, 0.1763, 0.3582, 0.1763, 0.3582, 0.1763, 0.09972, 0.272, 0.09972, 0.272, 0.3582, 0.3279, 0.09972, 0.3279, 0.05186, 0.3757, 0.05186, 0.3757, 0.09972, 0.02156, 0.7709, 0.0319, 0.7709, 0.0319, 0.8666, 0.02156, 0.8666, 0.3279, 0.3582, 0.3279, 0.09972, 0.3757, 0.09972, 0.3757, 0.3582, 0.3757, 0.3582, 0.3757, 0.09972, 0.4714, 0.09972, 0.4714, 0.3582, 0.9564, 0.9125, 0.9086, 0.9125, 0.9086, 0.8312, 0.9564, 0.8312, 0.9086, 0.9125, 0.8129, 0.9125, 0.8129, 0.8312, 0.9086, 0.8312, 0.9564, 0.9676, 0.9086, 0.9676, 0.9086, 0.9125, 0.9564, 0.9125, 0.9086, 0.9676, 0.8129, 0.9676, 0.8129, 0.9125, 0.9086, 0.9125, 0.8528, 0.09971, 0.8975, 0.09971, 0.8975, 0.3773, 0.8528, 0.3773, 0.7436, 0.4906, 0.8393, 0.4906, 0.8321, 0.7682, 0.7508, 0.7682, 0.7267, 0.09971, 0.7714, 0.09971, 0.7714, 0.3773, 0.7267, 0.3773, 0.6605, 0.4906, 0.6981, 0.4906, 0.6981, 0.7682, 0.6605, 0.7682, 0.5273, 0.4906, 0.5648, 0.4906, 0.5648, 0.7682, 0.5273, 0.7682, 0.8393, 0.4906, 0.8768, 0.4906, 0.8768, 0.7682, 0.8321, 0.7682, 0.9564, 0.8312, 0.9086, 0.8312, 0.9086, 0.7762, 0.9564, 0.7762, 0.9086, 0.8312, 0.8129, 0.8312, 0.8129, 0.7762, 0.9086, 0.7762, 0.3279, 0.05186, 0.3279, 0.003995, 0.3757, 0.003995, 0.3757, 0.05186, 0.3757, 0.05186, 0.3757, 0.003995, 0.4714, 0.003995, 0.4714, 0.05186, 0.1284, 0.05186, 0.1284, 0.003995, 0.1763, 0.003995, 0.1763, 0.05186, 0.1763, 0.05186, 0.1763, 0.003995, 0.272, 0.003995, 0.272, 0.05186, 0.07496, 0.5037, 0.07496, 0.459, 0.0853, 0.4486, 0.0853, 0.5037, 0.07496, 0.6959, 0.07496, 0.6584, 0.0853, 0.6481, 0.0853, 0.6959, 0.1036, 0.5857, 0.1036, 0.6304, 0.09329, 0.6407, 0.09329, 0.5857, 0.1036, 0.7923, 0.1036, 0.8298, 0.09329, 0.8402, 0.09329, 0.7923, 0.07496, 0.6297, 0.07496, 0.585, 0.0853, 0.585, 0.0853, 0.6401, 0.07496, 0.585, 0.07496, 0.5037, 0.0853, 0.5037, 0.0853, 0.585, 0.1036, 0.4596, 0.1036, 0.5044, 0.09329, 0.5044, 0.09329, 0.4493, 0.1036, 0.5044, 0.1036, 0.5857, 0.09329, 0.5857, 0.09329, 0.5044, 0.07496, 0.8291, 0.07496, 0.7916, 0.0853, 0.7916, 0.0853, 0.8395, 0.07496, 0.7916, 0.07496, 0.6959, 0.0853, 0.6959, 0.0853, 0.7916, 0.1036, 0.6591, 0.1036, 0.6966, 0.09329, 0.6966, 0.09329, 0.6487, 0.1036, 0.6966, 0.1036, 0.7923, 0.09329, 0.7923, 0.09329, 0.6966, 0.2617, 0.9118, 0.2992, 0.9118, 0.2992, 0.9565, 0.2617, 0.9565, 0.2617, 0.7857, 0.2992, 0.7857, 0.2992, 0.8305, 0.2617, 0.8305, 0.2617, 0.8305, 0.2992, 0.8305, 0.2992, 0.9118, 0.2617, 0.9118, 0.1284, 0.8305, 0.1659, 0.8305, 0.1659, 0.9118, 0.1284, 0.9118, 0.1659, 0.8305, 0.2617, 0.8305, 0.2617, 0.9118, 0.1659, 0.9118, 0.1284, 0.7857, 0.1659, 0.7857, 0.1659, 0.8305, 0.1284, 0.8305, 0.1659, 0.7857, 0.2617, 0.7857, 0.2617, 0.8305, 0.1659, 0.8305, 0.1284, 0.9118, 0.1659, 0.9118, 0.1659, 0.9565, 0.1284, 0.9565, 0.1659, 0.9118, 0.2617, 0.9118, 0.2617, 0.9565, 0.1659, 0.9565, 0.7714, 0.09971, 0.8528, 0.09971, 0.8528, 0.3773, 0.7714, 0.3773, 0.706, 0.4906, 0.7436, 0.4906, 0.7508, 0.7682, 0.706, 0.7682, 0.3654, 0.4906, 0.4611, 0.4906, 0.4611, 0.7682, 0.3654, 0.7682, 0.3654, 0.3949, 0.4611, 0.3949, 0.4611, 0.4427, 0.3654, 0.4427, 0.706, 0.3949, 0.7508, 0.3949, 0.7436, 0.4427, 0.706, 0.4427, 0.7714, 0.003995, 0.8528, 0.003995, 0.8528, 0.05185, 0.7714, 0.05185, 0.8321, 0.3949, 0.8768, 0.3949, 0.8768, 0.4427, 0.8393, 0.4427, 0.5273, 0.3949, 0.5648, 0.3949, 0.5648, 0.4427, 0.5273, 0.4427, 0.6605, 0.3949, 0.6981, 0.3949, 0.6981, 0.4427, 0.6605, 0.4427, 0.7267, 0.003995, 0.7714, 0.003995, 0.7714, 0.05185, 0.7267, 0.05185, 0.7508, 0.3949, 0.8321, 0.3949, 0.8393, 0.4427, 0.7436, 0.4427, 0.8528, 0.003995, 0.8975, 0.003995, 0.8975, 0.05185, 0.8528, 0.05185, 0.5648, 0.3949, 0.6605, 0.3949, 0.6605, 0.4427, 0.5648, 0.4427, 0.3279, 0.3949, 0.3654, 0.3949, 0.3654, 0.4427, 0.3279, 0.4427, 0.4611, 0.3949, 0.4986, 0.3949, 0.4986, 0.4427, 0.4611, 0.4427, 0.8848, 0.5066, 0.8951, 0.5066, 0.8951, 0.5544, 0.8848, 0.5544, 0.706, 0.4427, 0.7436, 0.4427, 0.7436, 0.4906, 0.706, 0.4906, 0.7714, 0.05185, 0.8528, 0.05185, 0.8528, 0.09971, 0.7714, 0.09971, 0.8393, 0.4427, 0.8768, 0.4427, 0.8768, 0.4906, 0.8393, 0.4906, 0.5273, 0.4427, 0.5648, 0.4427, 0.5648, 0.4906, 0.5273, 0.4906, 0.6605, 0.4427, 0.6981, 0.4427, 0.6981, 0.4906, 0.6605, 0.4906, 0.7267, 0.05185, 0.7714, 0.05185, 0.7714, 0.09971, 0.7267, 0.09971, 0.05022, 0.6672, 0.05022, 0.7629, 0.03988, 0.7629, 0.03988, 0.6672, 0.8528, 0.05185, 0.8975, 0.05185, 0.8975, 0.09971, 0.8528, 0.09971, 0.8951, 0.6103, 0.8848, 0.6103, 0.8848, 0.5624, 0.8951, 0.5624, 0.3279, 0.4427, 0.3654, 0.4427, 0.3654, 0.4906, 0.3279, 0.4906, 0.4611, 0.4427, 0.4986, 0.4427, 0.4986, 0.4906, 0.4611, 0.4906, 0.5066, 0.7187, 0.5066, 0.623, 0.5169, 0.623, 0.5169, 0.7187, 0.8848, 0.4507, 0.8951, 0.4507, 0.8951, 0.4986, 0.8848, 0.4986, 0.03988, 0.8666, 0.03988, 0.7709, 0.05022, 0.7709, 0.05022, 0.8666, 0.8848, 0.6183, 0.8951, 0.6183, 0.8951, 0.6661, 0.8848, 0.6661, 0.8951, 0.722, 0.8848, 0.722, 0.8848, 0.6741, 0.8951, 0.6741, 0.3175, 0.8814, 0.3072, 0.8814, 0.3072, 0.7857, 0.3175, 0.7857, 0.3757, 0.3869, 0.3757, 0.3582, 0.4714, 0.3582, 0.4714, 0.3869, 0.3279, 0.3869, 0.3279, 0.3582, 0.3757, 0.3582, 0.3757, 0.3869, 0.1763, 0.3869, 0.1763, 0.3582, 0.272, 0.3582, 0.272, 0.3869, 0.1284, 0.3869, 0.1284, 0.3582, 0.1763, 0.3582, 0.1763, 0.3869, 0.6637, 0.3869, 0.6637, 0.3582, 0.7187, 0.3582, 0.7187, 0.3869, 0.272, 0.3869, 0.272, 0.3582, 0.3199, 0.3582, 0.3199, 0.3869, 0.2648, 0.7777, 0.2655, 0.749, 0.3199, 0.749, 0.3199, 0.7777, 0.4714, 0.3869, 0.4714, 0.3582, 0.5193, 0.3582, 0.5193, 0.3869, 0.1284, 0.7777, 0.1284, 0.749, 0.1828, 0.749, 0.1835, 0.7777, 0.1835, 0.7777, 0.1828, 0.749, 0.2655, 0.749, 0.2648, 0.7777, 0.5273, 0.3869, 0.5273, 0.3582, 0.5824, 0.3582, 0.5824, 0.3869, 0.5824, 0.3869, 0.5824, 0.3582, 0.6637, 0.3582, 0.6637, 0.3869, 0.003995, 0.1343, 0.003995, 0.08647, 0.0853, 0.08647, 0.0853, 0.1343, 0.003995, 0.4406, 0.003995, 0.1822, 0.0853, 0.1822, 0.0853, 0.4406, 0.003995, 0.1822, 0.003995, 0.1343, 0.0853, 0.1343, 0.0853, 0.1822, 0.0933, 0.4413, 0.0933, 0.1829, 0.1029, 0.1829, 0.1029, 0.4413, 0.1204, 0.135, 0.1204, 0.1829, 0.1109, 0.1829, 0.1109, 0.135, 0.0574, 0.5299, 0.0574, 0.4486, 0.06697, 0.4486, 0.06697, 0.5299, 0.0933, 0.1829, 0.0933, 0.135, 0.1029, 0.135, 0.1029, 0.1829, 0.0853, 0.08647, 0.003995, 0.08647, 0.003995, 0.003995, 0.0853, 0.003995, 0.6111, 0.9768, 0.6111, 0.9864, 0.5464, 0.996, 0.5464, 0.7762, 0.1204, 0.08714, 0.1109, 0.08714, 0.1109, 0.004664, 0.1204, 0.003995, 0.1029, 0.08714, 0.0933, 0.08714, 0.09329, 0.003995, 0.1028, 0.004664, 0.1029, 0.9578, 0.02156, 0.9578, 0.02156, 0.8746, 0.1029, 0.8746, 0.6111, 0.9768, 0.6924, 0.9768, 0.6924, 0.9864, 0.6111, 0.9864, 0.3925, 0.9769, 0.3925, 0.9864, 0.3279, 0.996, 0.3279, 0.7762, 0.6924, 0.9768, 0.6111, 0.9768, 0.5464, 0.7762, 0.757, 0.7762, 0.6924, 0.9864, 0.6924, 0.9768, 0.757, 0.7762, 0.757, 0.996, 0.5162, 0.3949, 0.5162, 0.615, 0.5066, 0.615, 0.5066, 0.3949, 0.03111, 0.4486, 0.03111, 0.6592, 0.02156, 0.6592, 0.02156, 0.4486, 0.003995, 0.6688, 0.003995, 0.4486, 0.01357, 0.4486, 0.01357, 0.6688, 0.04865, 0.4486, 0.04865, 0.6592, 0.0391, 0.6592, 0.0391, 0.4486, 0.4738, 0.9769, 0.3925, 0.9769, 0.3279, 0.7762, 0.5384, 0.7762, 0.6111, 0.9864, 0.6924, 0.9864, 0.757, 0.996, 0.5464, 0.996, 0.4738, 0.9864, 0.4738, 0.9769, 0.5384, 0.7762, 0.5384, 0.996, 0.3925, 0.9864, 0.4738, 0.9864, 0.5384, 0.996, 0.3279, 0.996])
me_cube_001.materials.append(mat_black_green_metal_rust_001)
me_cube_001.update()

# ---- objects
ob_light = bpy.data.objects.new('Light', light_light)
ob_camera = bpy.data.objects.new('Camera', cam_camera)
ob_kos_b = bpy.data.objects.new('Kos_B', me_cube_016)
ob_kos_b_001 = bpy.data.objects.new('Kos_B.001', me_cube_001)

# ---- transforms, parenting, visibility, modifiers, constraints
ob_light.location = (4.076, 1.005, 5.904)
ob_light.rotation_euler = (0.6503, 0.05522, 1.866)
ob_light.lock_rotations_4d = False
ob_light.empty_display_type = 'ARROWS'
ob_light.color = (0.0, 0.0, 0.0, 0.0)
ob_light.lineart.crease_threshold = 0.0
ob_camera.location = (7.359, -6.926, 4.958)
ob_camera.rotation_euler = (1.109, 0.0, 0.8149)
ob_camera.lock_rotations_4d = False
ob_camera.empty_display_type = 'ARROWS'
ob_camera.color = (0.0, 0.0, 0.0, 0.0)
ob_camera.display_type = 'WIRE'
ob_camera.lineart.crease_threshold = 0.0
ob_kos_b.location = (0.0, 0.0, 0.0)
ob_kos_b_001.location = (0.0, 0.0, 0.0)

# ---- collection membership
col_collection.objects.link(ob_light)
col_collection.objects.link(ob_camera)
col_collection.objects.link(ob_kos_b)
col_collection.objects.link(ob_kos_b_001)

# ---- scene / render settings (as saved in the file)
scene.camera = ob_camera
scene.frame_start = 1; scene.frame_end = 250; scene.frame_set(1)
scene.render.engine = 'CYCLES'
scene.cycles.samples = 10
scene.cycles.sampling_pattern = 'TABULATED_SOBOL'
scene.cycles.bake_type = 'EMIT'
scene.view_settings.view_transform = 'Filmic'
bpy.context.view_layer.update()
